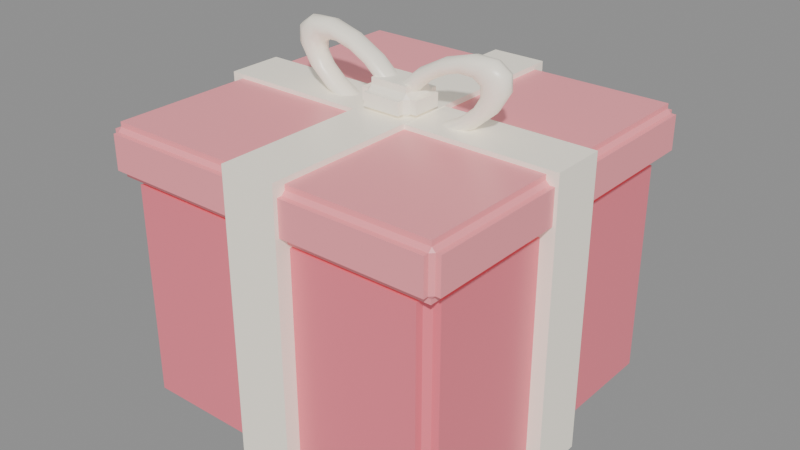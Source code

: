# Source: item_box.blend  (saved by Blender 5.2.44; exported with 4.5.12 LTS)
import bpy
from mathutils import Matrix  # noqa: F401  (used for matrix-valued properties, if any)

bpy.ops.wm.read_factory_settings(use_empty=True)
scene = bpy.context.scene
scene.name = 'Scene'

# ---- materials (node trees are filled in below, after node groups)
mat_wrap = bpy.data.materials.new('Wrap')
mat_wrap.diffuse_color = (0.9, 0.2, 0.26, 1.0)
mat_ribbon = bpy.data.materials.new('Ribbon')
mat_ribbon.diffuse_color = (0.99, 0.93, 0.8, 1.0)
mat_lid = bpy.data.materials.new('Lid')
mat_lid.diffuse_color = (0.98, 0.32, 0.36, 1.0)

# ---- material node trees
mat_wrap.use_nodes = True; mat_wrap.node_tree.nodes.clear()
_N = mat_wrap.node_tree.nodes; _L = mat_wrap.node_tree.links
n0 = _N.new('ShaderNodeBsdfPrincipled'); n0.name = 'Principled BSDF'; n0.location = (-200, 100)
n0.inputs[0].default_value = (0.9, 0.2, 0.26, 1.0)
n0.inputs[2].default_value = 0.35
n0.inputs[10].default_value = 0.005
n0.inputs[27].default_value = (0.9, 0.2, 0.26, 1.0)
n0.inputs[28].default_value = 0.1
n1 = _N.new('ShaderNodeOutputMaterial'); n1.name = 'Material Output'; n1.location = (200, 100)
_L.new(n0.outputs[0], n1.inputs[0])
n1.is_active_output = True
mat_ribbon.use_nodes = True; mat_ribbon.node_tree.nodes.clear()
_N = mat_ribbon.node_tree.nodes; _L = mat_ribbon.node_tree.links
n0 = _N.new('ShaderNodeBsdfPrincipled'); n0.name = 'Principled BSDF'; n0.location = (-200, 100)
n0.inputs[0].default_value = (0.99, 0.93, 0.8, 1.0)
n0.inputs[2].default_value = 0.35
n0.inputs[10].default_value = 0.005
n0.inputs[27].default_value = (0.99, 0.93, 0.8, 1.0)
n0.inputs[28].default_value = 0.2
n1 = _N.new('ShaderNodeOutputMaterial'); n1.name = 'Material Output'; n1.location = (200, 100)
_L.new(n0.outputs[0], n1.inputs[0])
n1.is_active_output = True
mat_lid.use_nodes = True; mat_lid.node_tree.nodes.clear()
_N = mat_lid.node_tree.nodes; _L = mat_lid.node_tree.links
n0 = _N.new('ShaderNodeBsdfPrincipled'); n0.name = 'Principled BSDF'; n0.location = (-200, 100)
n0.inputs[0].default_value = (0.98, 0.32, 0.36, 1.0)
n0.inputs[2].default_value = 0.35
n0.inputs[10].default_value = 0.005
n0.inputs[27].default_value = (0.98, 0.32, 0.36, 1.0)
n0.inputs[28].default_value = 0.12
n1 = _N.new('ShaderNodeOutputMaterial'); n1.name = 'Material Output'; n1.location = (200, 100)
_L.new(n0.outputs[0], n1.inputs[0])
n1.is_active_output = True

# ---- meshes
me_body = bpy.data.meshes.new('Body')
me_body.from_pydata([(-0.72, -0.72, -0.72), (-0.72, -0.78, -0.66), (-0.78, -0.72, -0.66), (-0.72, -0.72, -0.6849), (-0.72, -0.7449, -0.66), (-0.7449, -0.72, -0.66), (-0.72, -0.78, 0.34), (-0.72, -0.72, 0.4), (-0.78, -0.72, 0.34), (-0.72, -0.7449, 0.34), (-0.72, -0.72, 0.3649), (-0.7449, -0.72, 0.34), (-0.72, 0.72, -0.72), (-0.78, 0.72, -0.66), (-0.72, 0.78, -0.66), (-0.72, 0.72, -0.6849), (-0.7449, 0.72, -0.66), (-0.72, 0.7449, -0.66), (-0.72, 0.72, 0.4), (-0.72, 0.78, 0.34), (-0.78, 0.72, 0.34), (-0.72, 0.72, 0.3649), (-0.72, 0.7449, 0.34), (-0.7449, 0.72, 0.34), (0.72, -0.72, -0.72), (0.78, -0.72, -0.66), (0.72, -0.78, -0.66), (0.72, -0.72, -0.6849), (0.7449, -0.72, -0.66), (0.72, -0.7449, -0.66), (0.72, -0.72, 0.4), (0.72, -0.78, 0.34), (0.78, -0.72, 0.34), (0.72, -0.72, 0.3649), (0.72, -0.7449, 0.34), (0.7449, -0.72, 0.34), (0.72, 0.72, -0.72), (0.72, 0.78, -0.66), (0.78, 0.72, -0.66), (0.72, 0.72, -0.6849), (0.72, 0.7449, -0.66), (0.7449, 0.72, -0.66), (0.72, 0.72, 0.4), (0.78, 0.72, 0.34), (0.72, 0.78, 0.34), (0.72, 0.72, 0.3649), (0.7449, 0.72, 0.34), (0.72, 0.7449, 0.34), (-0.845, -0.13, -0.75), (-0.845, -0.13, 0.62), (-0.845, 0.13, -0.75), (-0.845, 0.13, 0.62), (0.845, -0.13, -0.75), (0.845, -0.13, 0.62), (0.845, 0.13, -0.75), (0.845, 0.13, 0.62), (0.13, -0.849, -0.754), (0.13, -0.849, 0.624), (-0.13, -0.849, -0.754), (-0.13, -0.849, 0.624), (0.13, 0.849, -0.754), (0.13, 0.849, 0.624), (-0.13, 0.849, -0.754), (-0.13, 0.849, 0.624), (-0.09, -0.07, 0.59), (-0.09, -0.12, 0.64), (-0.14, -0.07, 0.64), (-0.09, -0.07, 0.6193), (-0.09, -0.09071, 0.64), (-0.1107, -0.07, 0.64), (-0.09, -0.12, 0.7), (-0.09, -0.07, 0.75), (-0.14, -0.07, 0.7), (-0.09, -0.09071, 0.7), (-0.09, -0.07, 0.7207), (-0.1107, -0.07, 0.7), (-0.09, 0.07, 0.59), (-0.14, 0.07, 0.64), (-0.09, 0.12, 0.64), (-0.09, 0.07, 0.6193), (-0.1107, 0.07, 0.64), (-0.09, 0.09071, 0.64), (-0.09, 0.07, 0.75), (-0.09, 0.12, 0.7), (-0.14, 0.07, 0.7), (-0.09, 0.07, 0.7207), (-0.09, 0.09071, 0.7), (-0.1107, 0.07, 0.7), (0.09, -0.07, 0.59), (0.14, -0.07, 0.64), (0.09, -0.12, 0.64), (0.09, -0.07, 0.6193), (0.1107, -0.07, 0.64), (0.09, -0.09071, 0.64), (0.09, -0.07, 0.75), (0.09, -0.12, 0.7), (0.14, -0.07, 0.7), (0.09, -0.07, 0.7207), (0.09, -0.09071, 0.7), (0.1107, -0.07, 0.7), (0.09, 0.07, 0.59), (0.09, 0.12, 0.64), (0.14, 0.07, 0.64), (0.09, 0.07, 0.6193), (0.09, 0.09071, 0.64), (0.1107, 0.07, 0.64), (0.09, 0.07, 0.75), (0.14, 0.07, 0.7), (0.09, 0.12, 0.7), (0.09, 0.07, 0.7207), (0.1107, 0.07, 0.7), (0.09, 0.09071, 0.7), (0.5309, 0.0, 0.8789), (0.2332, -6.52e-09, 0.8863), (0.1038, -6.52e-09, 0.8155), (0.2468, 6.52e-09, 0.5537), (0.3762, 6.52e-09, 0.6245), (0.5189, -0.03233, 0.8724), (0.4608, -0.03233, 0.9132), (0.3589, -0.03233, 0.9157), (0.2335, -0.03233, 0.8794), (0.1094, -0.03233, 0.8116), (0.0111, -0.03233, 0.7256), (-0.04183, -0.03233, 0.6386), (-0.03893, -0.03233, 0.5676), (0.0192, -0.03233, 0.5268), (0.1211, -0.03233, 0.5243), (0.2465, -0.03233, 0.5606), (0.3706, -0.03233, 0.6284), (0.4689, -0.03233, 0.7144), (0.5218, -0.03233, 0.8014), (0.4876, -0.05231, 0.8552), (0.436, -0.05231, 0.8914), (0.3456, -0.05231, 0.8937), (0.2342, -0.05231, 0.8615), (0.1241, -0.05231, 0.8013), (0.03685, -0.05231, 0.725), (-0.01013, -0.05231, 0.6477), (-0.007561, -0.05231, 0.5848), (0.04404, -0.05231, 0.5486), (0.1344, -0.05231, 0.5463), (0.2458, -0.05231, 0.5785), (0.3559, -0.05231, 0.6387), (0.4432, -0.05231, 0.715), (0.4901, -0.05231, 0.7923), (0.4488, -0.05231, 0.8341), (0.4053, -0.05231, 0.8646), (0.329, -0.05231, 0.8665), (0.2351, -0.05231, 0.8393), (0.1422, -0.05231, 0.7886), (0.06867, -0.05231, 0.7242), (0.02905, -0.05231, 0.659), (0.03122, -0.05231, 0.6059), (0.07473, -0.05231, 0.5754), (0.151, -0.05231, 0.5735), (0.2449, -0.05231, 0.6007), (0.3378, -0.05231, 0.6514), (0.4113, -0.05231, 0.7158), (0.4509, -0.05231, 0.781), (0.4174, -0.03233, 0.8169), (0.3804, -0.03233, 0.8428), (0.3156, -0.03233, 0.8444), (0.2359, -0.03233, 0.8214), (0.1569, -0.03233, 0.7783), (0.09442, -0.03233, 0.7236), (0.06075, -0.03233, 0.6682), (0.06259, -0.03233, 0.6231), (0.09957, -0.03233, 0.5972), (0.1644, -0.03233, 0.5956), (0.2441, -0.03233, 0.6186), (0.3231, -0.03233, 0.6617), (0.3856, -0.03233, 0.7164), (0.4192, -0.03233, 0.7718), (0.4054, -6.736e-18, 0.8104), (0.3709, -1.65e-09, 0.8345), (0.3105, -2.973e-09, 0.836), (0.2361, -3.708e-09, 0.8145), (0.1625, -3.708e-09, 0.7743), (0.1042, -2.973e-09, 0.7233), (0.07286, -1.65e-09, 0.6717), (0.07458, -6.736e-18, 0.6296), (0.1091, 1.65e-09, 0.6055), (0.1695, 2.973e-09, 0.604), (0.2439, 3.708e-09, 0.6255), (0.3175, 3.708e-09, 0.6657), (0.3758, 2.973e-09, 0.7167), (0.4071, 1.65e-09, 0.7683), (0.4174, 0.03233, 0.8169), (0.3804, 0.03233, 0.8428), (0.3156, 0.03233, 0.8444), (0.2359, 0.03233, 0.8214), (0.1569, 0.03233, 0.7783), (0.09442, 0.03233, 0.7236), (0.06075, 0.03233, 0.6682), (0.06259, 0.03233, 0.6231), (0.09957, 0.03233, 0.5972), (0.1644, 0.03233, 0.5956), (0.2441, 0.03233, 0.6186), (0.3231, 0.03233, 0.6617), (0.3856, 0.03233, 0.7164), (0.4192, 0.03233, 0.7718), (0.4488, 0.05231, 0.8341), (0.4053, 0.05231, 0.8646), (0.329, 0.05231, 0.8665), (0.2351, 0.05231, 0.8393), (0.1422, 0.05231, 0.7886), (0.06867, 0.05231, 0.7242), (0.02905, 0.05231, 0.659), (0.03122, 0.05231, 0.6059), (0.07473, 0.05231, 0.5754), (0.151, 0.05231, 0.5735), (0.2449, 0.05231, 0.6007), (0.3378, 0.05231, 0.6514), (0.4113, 0.05231, 0.7158), (0.4509, 0.05231, 0.781), (0.4876, 0.05231, 0.8552), (0.436, 0.05231, 0.8914), (0.3456, 0.05231, 0.8937), (0.2342, 0.05231, 0.8615), (0.1241, 0.05231, 0.8013), (0.03685, 0.05231, 0.725), (-0.01013, 0.05231, 0.6477), (-0.007561, 0.05231, 0.5848), (0.04404, 0.05231, 0.5486), (0.1344, 0.05231, 0.5463), (0.2458, 0.05231, 0.5785), (0.3559, 0.05231, 0.6387), (0.4432, 0.05231, 0.715), (0.4901, 0.05231, 0.7923), (0.5189, 0.03233, 0.8724), (0.4608, 0.03233, 0.9132), (0.3589, 0.03233, 0.9157), (0.2335, 0.03233, 0.8794), (0.1094, 0.03233, 0.8116), (0.0111, 0.03233, 0.7256), (-0.04183, 0.03233, 0.6386), (-0.03893, 0.03233, 0.5676), (0.0192, 0.03233, 0.5268), (0.1211, 0.03233, 0.5243), (0.2465, 0.03233, 0.5606), (0.3706, 0.03233, 0.6284), (0.4689, 0.03233, 0.7144), (0.5218, 0.03233, 0.8014), (0.4703, -2.902e-09, 0.9214), (0.364, -5.229e-09, 0.9241), (0.001266, -5.229e-09, 0.7259), (-0.05393, -2.902e-09, 0.6351), (-0.05092, 1.347e-17, 0.5611), (0.009718, 2.902e-09, 0.5186), (0.116, 5.229e-09, 0.5159), (0.4787, 5.229e-09, 0.7141), (0.5339, 2.902e-09, 0.8049), (0.05092, 0.0, 0.5611), (-0.1038, -6.52e-09, 0.8155), (-0.2332, -6.52e-09, 0.8863), (-0.3762, 6.52e-09, 0.6245), (-0.2468, 6.52e-09, 0.5537), (0.03893, -0.03233, 0.5676), (0.04183, -0.03233, 0.6386), (-0.0111, -0.03233, 0.7256), (-0.1094, -0.03233, 0.8116), (-0.2335, -0.03233, 0.8794), (-0.3589, -0.03233, 0.9157), (-0.4608, -0.03233, 0.9132), (-0.5189, -0.03233, 0.8724), (-0.5218, -0.03233, 0.8014), (-0.4689, -0.03233, 0.7144), (-0.3706, -0.03233, 0.6284), (-0.2465, -0.03233, 0.5606), (-0.1211, -0.03233, 0.5243), (-0.0192, -0.03233, 0.5268), (0.007561, -0.05231, 0.5848), (0.01013, -0.05231, 0.6477), (-0.03685, -0.05231, 0.725), (-0.1241, -0.05231, 0.8013), (-0.2342, -0.05231, 0.8615), (-0.3456, -0.05231, 0.8937), (-0.436, -0.05231, 0.8914), (-0.4876, -0.05231, 0.8552), (-0.4901, -0.05231, 0.7923), (-0.4432, -0.05231, 0.715), (-0.3559, -0.05231, 0.6387), (-0.2458, -0.05231, 0.5785), (-0.1344, -0.05231, 0.5463), (-0.04404, -0.05231, 0.5486), (-0.03122, -0.05231, 0.6059), (-0.02905, -0.05231, 0.659), (-0.06867, -0.05231, 0.7242), (-0.1422, -0.05231, 0.7886), (-0.2351, -0.05231, 0.8393), (-0.329, -0.05231, 0.8665), (-0.4053, -0.05231, 0.8646), (-0.4488, -0.05231, 0.8341), (-0.4509, -0.05231, 0.781), (-0.4113, -0.05231, 0.7158), (-0.3378, -0.05231, 0.6514), (-0.2449, -0.05231, 0.6007), (-0.151, -0.05231, 0.5735), (-0.07473, -0.05231, 0.5754), (-0.06259, -0.03233, 0.6231), (-0.06075, -0.03233, 0.6682), (-0.09442, -0.03233, 0.7236), (-0.1569, -0.03233, 0.7783), (-0.2359, -0.03233, 0.8214), (-0.3156, -0.03233, 0.8444), (-0.3804, -0.03233, 0.8428), (-0.4174, -0.03233, 0.8169), (-0.4192, -0.03233, 0.7718), (-0.3856, -0.03233, 0.7164), (-0.3231, -0.03233, 0.6617), (-0.2441, -0.03233, 0.6186), (-0.1644, -0.03233, 0.5956), (-0.09957, -0.03233, 0.5972), (-0.07458, -6.736e-18, 0.6296), (-0.07286, -1.65e-09, 0.6717), (-0.1042, -2.973e-09, 0.7233), (-0.1625, -3.708e-09, 0.7743), (-0.2361, -3.708e-09, 0.8145), (-0.3105, -2.973e-09, 0.836), (-0.3709, -1.65e-09, 0.8345), (-0.4054, -6.736e-18, 0.8104), (-0.4071, 1.65e-09, 0.7683), (-0.3758, 2.973e-09, 0.7167), (-0.3175, 3.708e-09, 0.6657), (-0.2439, 3.708e-09, 0.6255), (-0.1695, 2.973e-09, 0.604), (-0.1091, 1.65e-09, 0.6055), (-0.06259, 0.03233, 0.6231), (-0.06075, 0.03233, 0.6682), (-0.09442, 0.03233, 0.7236), (-0.1569, 0.03233, 0.7783), (-0.2359, 0.03233, 0.8214), (-0.3156, 0.03233, 0.8444), (-0.3804, 0.03233, 0.8428), (-0.4174, 0.03233, 0.8169), (-0.4192, 0.03233, 0.7718), (-0.3856, 0.03233, 0.7164), (-0.3231, 0.03233, 0.6617), (-0.2441, 0.03233, 0.6186), (-0.1644, 0.03233, 0.5956), (-0.09957, 0.03233, 0.5972), (-0.03122, 0.05231, 0.6059), (-0.02905, 0.05231, 0.659), (-0.06867, 0.05231, 0.7242), (-0.1422, 0.05231, 0.7886), (-0.2351, 0.05231, 0.8393), (-0.329, 0.05231, 0.8665), (-0.4053, 0.05231, 0.8646), (-0.4488, 0.05231, 0.8341), (-0.4509, 0.05231, 0.781), (-0.4113, 0.05231, 0.7158), (-0.3378, 0.05231, 0.6514), (-0.2449, 0.05231, 0.6007), (-0.151, 0.05231, 0.5735), (-0.07473, 0.05231, 0.5754), (0.007561, 0.05231, 0.5848), (0.01013, 0.05231, 0.6477), (-0.03685, 0.05231, 0.725), (-0.1241, 0.05231, 0.8013), (-0.2342, 0.05231, 0.8615), (-0.3456, 0.05231, 0.8937), (-0.436, 0.05231, 0.8914), (-0.4876, 0.05231, 0.8552), (-0.4901, 0.05231, 0.7923), (-0.4432, 0.05231, 0.715), (-0.3559, 0.05231, 0.6387), (-0.2458, 0.05231, 0.5785), (-0.1344, 0.05231, 0.5463), (-0.04404, 0.05231, 0.5486), (0.03893, 0.03233, 0.5676), (0.04183, 0.03233, 0.6386), (-0.0111, 0.03233, 0.7256), (-0.1094, 0.03233, 0.8116), (-0.2335, 0.03233, 0.8794), (-0.3589, 0.03233, 0.9157), (-0.4608, 0.03233, 0.9132), (-0.5189, 0.03233, 0.8724), (-0.5218, 0.03233, 0.8014), (-0.4689, 0.03233, 0.7144), (-0.3706, 0.03233, 0.6284), (-0.2465, 0.03233, 0.5606), (-0.1211, 0.03233, 0.5243), (-0.0192, 0.03233, 0.5268), (0.05393, -2.902e-09, 0.6351), (-0.001266, -5.229e-09, 0.7259), (-0.364, -5.229e-09, 0.9241), (-0.4703, -2.902e-09, 0.9214), (-0.5309, 1.347e-17, 0.8789), (-0.5339, 2.902e-09, 0.8049), (-0.4787, 5.229e-09, 0.7141), (-0.116, 5.229e-09, 0.5159), (-0.009718, 2.902e-09, 0.5186), (-0.79, -0.79, 0.36), (-0.79, -0.83, 0.4), (-0.83, -0.79, 0.4), (-0.79, -0.79, 0.3834), (-0.79, -0.8066, 0.4), (-0.8066, -0.79, 0.4), (-0.79, -0.83, 0.56), (-0.79, -0.79, 0.6), (-0.83, -0.79, 0.56), (-0.79, -0.8066, 0.56), (-0.79, -0.79, 0.5766), (-0.8066, -0.79, 0.56), (-0.79, 0.79, 0.36), (-0.83, 0.79, 0.4), (-0.79, 0.83, 0.4), (-0.79, 0.79, 0.3834), (-0.8066, 0.79, 0.4), (-0.79, 0.8066, 0.4), (-0.79, 0.79, 0.6), (-0.79, 0.83, 0.56), (-0.83, 0.79, 0.56), (-0.79, 0.79, 0.5766), (-0.79, 0.8066, 0.56), (-0.8066, 0.79, 0.56), (0.79, -0.79, 0.36), (0.83, -0.79, 0.4), (0.79, -0.83, 0.4), (0.79, -0.79, 0.3834), (0.8066, -0.79, 0.4), (0.79, -0.8066, 0.4), (0.79, -0.79, 0.6), (0.79, -0.83, 0.56), (0.83, -0.79, 0.56), (0.79, -0.79, 0.5766), (0.79, -0.8066, 0.56), (0.8066, -0.79, 0.56), (0.79, 0.79, 0.36), (0.79, 0.83, 0.4), (0.83, 0.79, 0.4), (0.79, 0.79, 0.3834), (0.79, 0.8066, 0.4), (0.8066, 0.79, 0.4), (0.79, 0.79, 0.6), (0.83, 0.79, 0.56), (0.79, 0.83, 0.56), (0.79, 0.79, 0.5766), (0.8066, 0.79, 0.56), (0.79, 0.8066, 0.56)], [], [(3, 4, 5), (9, 10, 11), (15, 16, 17), (21, 22, 23), (27, 28, 29), (33, 34, 35), (39, 40, 41), (45, 46, 47), (12, 0, 3, 15), (15, 3, 5, 16), (16, 5, 2, 13), (1, 6, 9, 4), (4, 9, 11, 5), (5, 11, 8, 2), (7, 18, 21, 10), (10, 21, 23, 11), (11, 23, 20, 8), (19, 14, 17, 22), (22, 17, 16, 23), (23, 16, 13, 20), (36, 12, 15, 39), (39, 15, 17, 40), (40, 17, 14, 37), (18, 42, 45, 21), (21, 45, 47, 22), (22, 47, 44, 19), (43, 38, 41, 46), (46, 41, 40, 47), (47, 40, 37, 44), (24, 36, 39, 27), (27, 39, 41, 28), (28, 41, 38, 25), (42, 30, 33, 45), (45, 33, 35, 46), (46, 35, 32, 43), (31, 26, 29, 34), (34, 29, 28, 35), (35, 28, 25, 32), (0, 24, 27, 3), (3, 27, 29, 4), (4, 29, 26, 1), (30, 7, 10, 33), (33, 10, 9, 34), (34, 9, 6, 31), (12, 36, 24, 0), (2, 8, 20, 13), (26, 31, 6, 1), (42, 18, 7, 30), (14, 19, 44, 37), (38, 43, 32, 25), (48, 49, 51, 50), (50, 51, 55, 54), (54, 55, 53, 52), (52, 53, 49, 48), (50, 54, 52, 48), (55, 51, 49, 53), (56, 57, 59, 58), (58, 59, 63, 62), (62, 63, 61, 60), (60, 61, 57, 56), (58, 62, 60, 56), (63, 59, 57, 61), (67, 68, 69), (73, 74, 75), (79, 80, 81), (85, 86, 87), (91, 92, 93), (97, 98, 99), (103, 104, 105), (109, 110, 111), (76, 64, 67, 79), (79, 67, 69, 80), (80, 69, 66, 77), (65, 70, 73, 68), (68, 73, 75, 69), (69, 75, 72, 66), (71, 82, 85, 74), (74, 85, 87, 75), (75, 87, 84, 72), (83, 78, 81, 86), (86, 81, 80, 87), (87, 80, 77, 84), (100, 76, 79, 103), (103, 79, 81, 104), (104, 81, 78, 101), (82, 106, 109, 85), (85, 109, 111, 86), (86, 111, 108, 83), (107, 102, 105, 110), (110, 105, 104, 111), (111, 104, 101, 108), (88, 100, 103, 91), (91, 103, 105, 92), (92, 105, 102, 89), (106, 94, 97, 109), (109, 97, 99, 110), (110, 99, 96, 107), (95, 90, 93, 98), (98, 93, 92, 99), (99, 92, 89, 96), (64, 88, 91, 67), (67, 91, 93, 68), (68, 93, 90, 65), (94, 71, 74, 97), (97, 74, 73, 98), (98, 73, 70, 95), (76, 100, 88, 64), (66, 72, 84, 77), (90, 95, 70, 65), (106, 82, 71, 94), (78, 83, 108, 101), (102, 107, 96, 89), (112, 243, 118, 117), (243, 244, 119, 118), (244, 113, 120, 119), (113, 114, 121, 120), (114, 245, 122, 121), (245, 246, 123, 122), (246, 247, 124, 123), (247, 248, 125, 124), (248, 249, 126, 125), (249, 115, 127, 126), (115, 116, 128, 127), (116, 250, 129, 128), (250, 251, 130, 129), (251, 112, 117, 130), (117, 118, 132, 131), (118, 119, 133, 132), (119, 120, 134, 133), (120, 121, 135, 134), (121, 122, 136, 135), (122, 123, 137, 136), (123, 124, 138, 137), (124, 125, 139, 138), (125, 126, 140, 139), (126, 127, 141, 140), (127, 128, 142, 141), (128, 129, 143, 142), (129, 130, 144, 143), (130, 117, 131, 144), (131, 132, 146, 145), (132, 133, 147, 146), (133, 134, 148, 147), (134, 135, 149, 148), (135, 136, 150, 149), (136, 137, 151, 150), (137, 138, 152, 151), (138, 139, 153, 152), (139, 140, 154, 153), (140, 141, 155, 154), (141, 142, 156, 155), (142, 143, 157, 156), (143, 144, 158, 157), (144, 131, 145, 158), (145, 146, 160, 159), (146, 147, 161, 160), (147, 148, 162, 161), (148, 149, 163, 162), (149, 150, 164, 163), (150, 151, 165, 164), (151, 152, 166, 165), (152, 153, 167, 166), (153, 154, 168, 167), (154, 155, 169, 168), (155, 156, 170, 169), (156, 157, 171, 170), (157, 158, 172, 171), (158, 145, 159, 172), (159, 160, 174, 173), (160, 161, 175, 174), (161, 162, 176, 175), (162, 163, 177, 176), (163, 164, 178, 177), (164, 165, 179, 178), (165, 166, 180, 179), (166, 167, 181, 180), (167, 168, 182, 181), (168, 169, 183, 182), (169, 170, 184, 183), (170, 171, 185, 184), (171, 172, 186, 185), (172, 159, 173, 186), (173, 174, 188, 187), (174, 175, 189, 188), (175, 176, 190, 189), (176, 177, 191, 190), (177, 178, 192, 191), (178, 179, 193, 192), (179, 180, 194, 193), (180, 181, 195, 194), (181, 182, 196, 195), (182, 183, 197, 196), (183, 184, 198, 197), (184, 185, 199, 198), (185, 186, 200, 199), (186, 173, 187, 200), (187, 188, 202, 201), (188, 189, 203, 202), (189, 190, 204, 203), (190, 191, 205, 204), (191, 192, 206, 205), (192, 193, 207, 206), (193, 194, 208, 207), (194, 195, 209, 208), (195, 196, 210, 209), (196, 197, 211, 210), (197, 198, 212, 211), (198, 199, 213, 212), (199, 200, 214, 213), (200, 187, 201, 214), (201, 202, 216, 215), (202, 203, 217, 216), (203, 204, 218, 217), (204, 205, 219, 218), (205, 206, 220, 219), (206, 207, 221, 220), (207, 208, 222, 221), (208, 209, 223, 222), (209, 210, 224, 223), (210, 211, 225, 224), (211, 212, 226, 225), (212, 213, 227, 226), (213, 214, 228, 227), (214, 201, 215, 228), (215, 216, 230, 229), (216, 217, 231, 230), (217, 218, 232, 231), (218, 219, 233, 232), (219, 220, 234, 233), (220, 221, 235, 234), (221, 222, 236, 235), (222, 223, 237, 236), (223, 224, 238, 237), (224, 225, 239, 238), (225, 226, 240, 239), (226, 227, 241, 240), (227, 228, 242, 241), (228, 215, 229, 242), (229, 230, 243, 112), (230, 231, 244, 243), (231, 232, 113, 244), (232, 233, 114, 113), (233, 234, 245, 114), (234, 235, 246, 245), (235, 236, 247, 246), (236, 237, 248, 247), (237, 238, 249, 248), (238, 239, 115, 249), (239, 240, 116, 115), (240, 241, 250, 116), (241, 242, 251, 250), (242, 229, 112, 251), (252, 383, 258, 257), (383, 384, 259, 258), (384, 253, 260, 259), (253, 254, 261, 260), (254, 385, 262, 261), (385, 386, 263, 262), (386, 387, 264, 263), (387, 388, 265, 264), (388, 389, 266, 265), (389, 255, 267, 266), (255, 256, 268, 267), (256, 390, 269, 268), (390, 391, 270, 269), (391, 252, 257, 270), (257, 258, 272, 271), (258, 259, 273, 272), (259, 260, 274, 273), (260, 261, 275, 274), (261, 262, 276, 275), (262, 263, 277, 276), (263, 264, 278, 277), (264, 265, 279, 278), (265, 266, 280, 279), (266, 267, 281, 280), (267, 268, 282, 281), (268, 269, 283, 282), (269, 270, 284, 283), (270, 257, 271, 284), (271, 272, 286, 285), (272, 273, 287, 286), (273, 274, 288, 287), (274, 275, 289, 288), (275, 276, 290, 289), (276, 277, 291, 290), (277, 278, 292, 291), (278, 279, 293, 292), (279, 280, 294, 293), (280, 281, 295, 294), (281, 282, 296, 295), (282, 283, 297, 296), (283, 284, 298, 297), (284, 271, 285, 298), (285, 286, 300, 299), (286, 287, 301, 300), (287, 288, 302, 301), (288, 289, 303, 302), (289, 290, 304, 303), (290, 291, 305, 304), (291, 292, 306, 305), (292, 293, 307, 306), (293, 294, 308, 307), (294, 295, 309, 308), (295, 296, 310, 309), (296, 297, 311, 310), (297, 298, 312, 311), (298, 285, 299, 312), (299, 300, 314, 313), (300, 301, 315, 314), (301, 302, 316, 315), (302, 303, 317, 316), (303, 304, 318, 317), (304, 305, 319, 318), (305, 306, 320, 319), (306, 307, 321, 320), (307, 308, 322, 321), (308, 309, 323, 322), (309, 310, 324, 323), (310, 311, 325, 324), (311, 312, 326, 325), (312, 299, 313, 326), (313, 314, 328, 327), (314, 315, 329, 328), (315, 316, 330, 329), (316, 317, 331, 330), (317, 318, 332, 331), (318, 319, 333, 332), (319, 320, 334, 333), (320, 321, 335, 334), (321, 322, 336, 335), (322, 323, 337, 336), (323, 324, 338, 337), (324, 325, 339, 338), (325, 326, 340, 339), (326, 313, 327, 340), (327, 328, 342, 341), (328, 329, 343, 342), (329, 330, 344, 343), (330, 331, 345, 344), (331, 332, 346, 345), (332, 333, 347, 346), (333, 334, 348, 347), (334, 335, 349, 348), (335, 336, 350, 349), (336, 337, 351, 350), (337, 338, 352, 351), (338, 339, 353, 352), (339, 340, 354, 353), (340, 327, 341, 354), (341, 342, 356, 355), (342, 343, 357, 356), (343, 344, 358, 357), (344, 345, 359, 358), (345, 346, 360, 359), (346, 347, 361, 360), (347, 348, 362, 361), (348, 349, 363, 362), (349, 350, 364, 363), (350, 351, 365, 364), (351, 352, 366, 365), (352, 353, 367, 366), (353, 354, 368, 367), (354, 341, 355, 368), (355, 356, 370, 369), (356, 357, 371, 370), (357, 358, 372, 371), (358, 359, 373, 372), (359, 360, 374, 373), (360, 361, 375, 374), (361, 362, 376, 375), (362, 363, 377, 376), (363, 364, 378, 377), (364, 365, 379, 378), (365, 366, 380, 379), (366, 367, 381, 380), (367, 368, 382, 381), (368, 355, 369, 382), (369, 370, 383, 252), (370, 371, 384, 383), (371, 372, 253, 384), (372, 373, 254, 253), (373, 374, 385, 254), (374, 375, 386, 385), (375, 376, 387, 386), (376, 377, 388, 387), (377, 378, 389, 388), (378, 379, 255, 389), (379, 380, 256, 255), (380, 381, 390, 256), (381, 382, 391, 390), (382, 369, 252, 391), (395, 396, 397), (401, 402, 403), (407, 408, 409), (413, 414, 415), (419, 420, 421), (425, 426, 427), (431, 432, 433), (437, 438, 439), (404, 392, 395, 407), (407, 395, 397, 408), (408, 397, 394, 405), (393, 398, 401, 396), (396, 401, 403, 397), (397, 403, 400, 394), (399, 410, 413, 402), (402, 413, 415, 403), (403, 415, 412, 400), (411, 406, 409, 414), (414, 409, 408, 415), (415, 408, 405, 412), (428, 404, 407, 431), (431, 407, 409, 432), (432, 409, 406, 429), (410, 434, 437, 413), (413, 437, 439, 414), (414, 439, 436, 411), (435, 430, 433, 438), (438, 433, 432, 439), (439, 432, 429, 436), (416, 428, 431, 419), (419, 431, 433, 420), (420, 433, 430, 417), (434, 422, 425, 437), (437, 425, 427, 438), (438, 427, 424, 435), (423, 418, 421, 426), (426, 421, 420, 427), (427, 420, 417, 424), (392, 416, 419, 395), (395, 419, 421, 396), (396, 421, 418, 393), (422, 399, 402, 425), (425, 402, 401, 426), (426, 401, 398, 423), (404, 428, 416, 392), (394, 400, 412, 405), (418, 423, 398, 393), (434, 410, 399, 422), (406, 411, 436, 429), (430, 435, 424, 417)])
me_body.polygons.foreach_set('use_smooth', [0, 0, 0, 0, 0, 0, 0, 0, 0, 0, 0, 0, 0, 0, 0, 0, 0, 0, 0, 0, 0, 0, 0, 0, 0, 0, 0, 0, 0, 0, 0, 0, 0, 0, 0, 0, 0, 0, 0, 0, 0, 0, 0, 0, 0, 0, 0, 0, 0, 0, 0, 0, 0, 0, 0, 0, 0, 0, 0, 0, 0, 0, 0, 0, 0, 0, 0, 0, 0, 0, 0, 0, 0, 0, 0, 0, 0, 0, 0, 0, 0, 0, 0, 0, 0, 0, 0, 0, 0, 0, 0, 0, 0, 0, 0, 0, 0, 0, 0, 0, 0, 0, 0, 0, 0, 0, 0, 0, 0, 0, 0, 0, 1, 1, 1, 1, 1, 1, 1, 1, 1, 1, 1, 1, 1, 1, 1, 1, 1, 1, 1, 1, 1, 1, 1, 1, 1, 1, 1, 1, 1, 1, 1, 1, 1, 1, 1, 1, 1, 1, 1, 1, 1, 1, 1, 1, 1, 1, 1, 1, 1, 1, 1, 1, 1, 1, 1, 1, 1, 1, 1, 1, 1, 1, 1, 1, 1, 1, 1, 1, 1, 1, 1, 1, 1, 1, 1, 1, 1, 1, 1, 1, 1, 1, 1, 1, 1, 1, 1, 1, 1, 1, 1, 1, 1, 1, 1, 1, 1, 1, 1, 1, 1, 1, 1, 1, 1, 1, 1, 1, 1, 1, 1, 1, 1, 1, 1, 1, 1, 1, 1, 1, 1, 1, 1, 1, 1, 1, 1, 1, 1, 1, 1, 1, 1, 1, 1, 1, 1, 1, 1, 1, 1, 1, 1, 1, 1, 1, 1, 1, 1, 1, 1, 1, 1, 1, 1, 1, 1, 1, 1, 1, 1, 1, 1, 1, 1, 1, 1, 1, 1, 1, 1, 1, 1, 1, 1, 1, 1, 1, 1, 1, 1, 1, 1, 1, 1, 1, 1, 1, 1, 1, 1, 1, 1, 1, 1, 1, 1, 1, 1, 1, 1, 1, 1, 1, 1, 1, 1, 1, 1, 1, 1, 1, 1, 1, 1, 1, 1, 1, 1, 1, 1, 1, 1, 1, 1, 1, 1, 1, 1, 1, 1, 1, 1, 1, 1, 1, 1, 1, 1, 1, 1, 1, 1, 1, 1, 1, 1, 1, 1, 1, 1, 1, 1, 1, 1, 1, 1, 1, 1, 1, 1, 1, 1, 1, 1, 1, 1, 1, 1, 1, 1, 1, 1, 1, 1, 1, 1, 1, 1, 1, 0, 0, 0, 0, 0, 0, 0, 0, 0, 0, 0, 0, 0, 0, 0, 0, 0, 0, 0, 0, 0, 0, 0, 0, 0, 0, 0, 0, 0, 0, 0, 0, 0, 0, 0, 0, 0, 0, 0, 0, 0, 0, 0, 0, 0, 0, 0, 0, 0, 0])
me_body.polygons.foreach_set('material_index', [0, 0, 0, 0, 0, 0, 0, 0, 0, 0, 0, 0, 0, 0, 0, 0, 0, 0, 0, 0, 0, 0, 0, 0, 0, 0, 0, 0, 0, 0, 0, 0, 0, 0, 0, 0, 0, 0, 0, 0, 0, 0, 0, 0, 0, 0, 0, 0, 0, 0, 1, 1, 1, 1, 1, 1, 1, 1, 1, 1, 1, 1, 1, 1, 1, 1, 1, 1, 1, 1, 1, 1, 1, 1, 1, 1, 1, 1, 1, 1, 1, 1, 1, 1, 1, 1, 1, 1, 1, 1, 1, 1, 1, 1, 1, 1, 1, 1, 1, 1, 1, 1, 1, 1, 1, 1, 1, 1, 1, 1, 1, 1, 1, 1, 1, 1, 1, 1, 1, 1, 1, 1, 1, 1, 1, 1, 1, 1, 1, 1, 1, 1, 1, 1, 1, 1, 1, 1, 1, 1, 1, 1, 1, 1, 1, 1, 1, 1, 1, 1, 1, 1, 1, 1, 1, 1, 1, 1, 1, 1, 1, 1, 1, 1, 1, 1, 1, 1, 1, 1, 1, 1, 1, 1, 1, 1, 1, 1, 1, 1, 1, 1, 1, 1, 1, 1, 1, 1, 1, 1, 1, 1, 1, 1, 1, 1, 1, 1, 1, 1, 1, 1, 1, 1, 1, 1, 1, 1, 1, 1, 1, 1, 1, 1, 1, 1, 1, 1, 1, 1, 1, 1, 1, 1, 1, 1, 1, 1, 1, 1, 1, 1, 1, 1, 1, 1, 1, 1, 1, 1, 1, 1, 1, 1, 1, 1, 1, 1, 1, 1, 1, 1, 1, 1, 1, 1, 1, 1, 1, 1, 1, 1, 1, 1, 1, 1, 1, 1, 1, 1, 1, 1, 1, 1, 1, 1, 1, 1, 1, 1, 1, 1, 1, 1, 1, 1, 1, 1, 1, 1, 1, 1, 1, 1, 1, 1, 1, 1, 1, 1, 1, 1, 1, 1, 1, 1, 1, 1, 1, 1, 1, 1, 1, 1, 1, 1, 1, 1, 1, 1, 1, 1, 1, 1, 1, 1, 1, 1, 1, 1, 1, 1, 1, 1, 1, 1, 1, 1, 1, 1, 1, 1, 1, 1, 1, 1, 1, 1, 1, 1, 1, 1, 1, 1, 1, 1, 1, 1, 1, 1, 1, 1, 1, 1, 1, 1, 1, 1, 1, 1, 1, 1, 1, 1, 1, 1, 1, 1, 1, 1, 1, 1, 1, 1, 1, 1, 1, 1, 1, 1, 1, 1, 2, 2, 2, 2, 2, 2, 2, 2, 2, 2, 2, 2, 2, 2, 2, 2, 2, 2, 2, 2, 2, 2, 2, 2, 2, 2, 2, 2, 2, 2, 2, 2, 2, 2, 2, 2, 2, 2, 2, 2, 2, 2, 2, 2, 2, 2, 2, 2, 2, 2])
me_body.materials.append(mat_wrap)
me_body.materials.append(mat_ribbon)
me_body.materials.append(mat_lid)
me_body.update()

# ---- objects
ob_body = bpy.data.objects.new('Body', me_body)

# ---- transforms, parenting, visibility, modifiers, constraints
ob_body.location = (0.0, 0.0, 0.0)

# ---- collection membership
scene.collection.objects.link(ob_body)

# ---- scene / render settings (as saved in the file)
scene.frame_start = 1; scene.frame_end = 250; scene.frame_set(1)
scene.render.engine = 'BLENDER_EEVEE_NEXT'
scene.render.bake_bias = 0.0
scene.render.bake_samples = 0
scene.render.compositor_device = 'GPU'
scene.eevee.use_volume_custom_range = False
scene.eevee.fast_gi_thickness_near = 0.1
scene.eevee.fast_gi_thickness_far = 0.0
scene.eevee.ray_tracing_options.screen_trace_thickness = 0.1
bpy.context.view_layer.update()

# ---- added for rendering (the .blend has no active camera and no usable light): camera, sun + grey world if the file has none
cam_auto = bpy.data.cameras.new('AutoCamera')
cam_auto.lens = 50.0
cam_auto.sensor_width = 36.0
cam_auto.clip_end = 1000.0
ob_auto_camera = bpy.data.objects.new('AutoCamera', cam_auto)
scene.collection.objects.link(ob_auto_camera)
ob_auto_camera.location = (2.70622, -3.24746, 2.25001)
ob_auto_camera.rotation_euler = (1.09748, -7.21219e-08, 0.694738)
scene.camera = ob_auto_camera
light_auto_sun = bpy.data.lights.new('AutoSun', 'SUN')
light_auto_sun.energy = 3.0
light_auto_sun.angle = 0.0523599
ob_auto_sun = bpy.data.objects.new('AutoSun', light_auto_sun)
scene.collection.objects.link(ob_auto_sun)
ob_auto_sun.rotation_euler = (0.872665, 0.174533, 0.523599)
if scene.world is None:
    world_auto = bpy.data.worlds.new('AutoWorld')
    world_auto.color = (0.3, 0.3, 0.3)
    scene.world = world_auto
bpy.context.view_layer.update()
